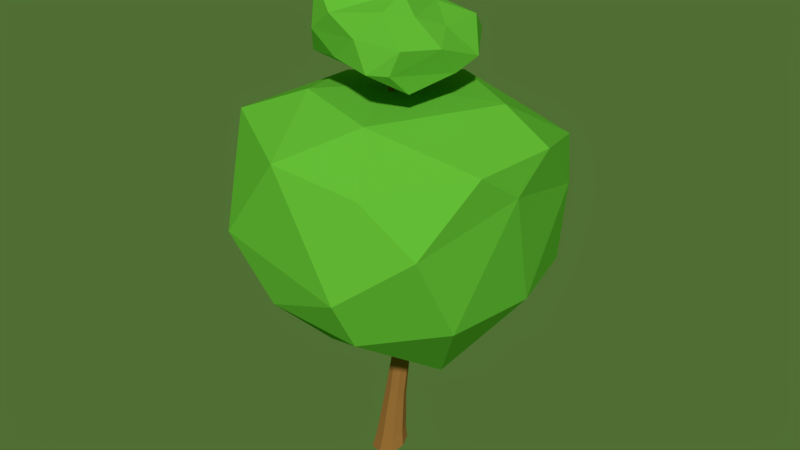 # Source: Bush_2.blend  (saved by Blender 2.78.0; exported with 4.5.12 LTS)
import bpy
from mathutils import Matrix  # noqa: F401  (used for matrix-valued properties, if any)

bpy.ops.wm.read_factory_settings(use_empty=True)
scene = bpy.context.scene
scene.name = 'Scene'

# ---- collections
col_collection_1 = bpy.data.collections.new('Collection 1'); scene.collection.children.link(col_collection_1)

# ---- materials (node trees are filled in below, after node groups)
mat_brown_9 = bpy.data.materials.new('Brown.9')
mat_brown_9.alpha_threshold = 0.0
mat_brown_9.use_transparent_shadow = False
mat_brown_9.preview_render_type = 'CUBE'
mat_brown_9.diffuse_color = (0.2957, 0.1379, 0.03454, 1.0)
mat_brown_9.roughness = 0.5
mat_brown_9.specular_intensity = 0.0
mat_brown_9.line_color = (0.0, 0.0, 0.0, 1.0)
mat_green_1 = bpy.data.materials.new('Green.1')
mat_green_1.alpha_threshold = 0.0
mat_green_1.use_transparent_shadow = False
mat_green_1.diffuse_color = (0.1262, 0.4678, 0.03732, 1.0)
mat_green_1.roughness = 0.5
mat_green_1.specular_intensity = 0.0
mat_green_1.line_color = (0.0, 0.0, 0.0, 1.0)

# ---- material node trees

# ---- world
world_world = bpy.data.worlds.new('World'); scene.world = world_world
world_world.color = (0.07944, 0.1574, 0.03378)
world_world.use_sun_shadow = False
world_world.sun_shadow_jitter_overblur = 0.0
world_world.cycles.sampling_method = 'MANUAL'
world_world.light_settings.ao_factor = 0.7031

# ---- meshes
me_cube = bpy.data.meshes.new('Cube')
me_cube.from_pydata([(-4.758, 200.0, -7.011), (22.33, 211.2, 25.51), (-9.487, 212.8, 24.46), (-42.61, 215.7, -3.986), (-16.87, 221.1, -31.86), (22.75, 204.1, -33.11), (13.23, 235.7, 18.99), (-25.09, 245.1, 19.01), (-38.61, 245.4, -21.03), (-0.2136, 226.5, -40.17), (26.05, 226.2, -8.136), (1.538, 240.5, -11.8), (-7.149, 206.8, 16.35), (25.13, 201.3, 15.74), (13.16, 211.1, 30.05), (34.91, 208.0, -4.266), (15.13, 201.2, -8.339), (-19.82, 207.7, -13.49), (-29.52, 210.4, 17.1), (-9.247, 210.3, -31.68), (-31.33, 216.9, -29.78), (6.775, 207.1, -36.63), (34.88, 221.0, 5.931), (36.63, 212.5, -18.23), (3.725, 223.9, 26.61), (26.7, 222.6, 23.51), (-33.1, 220.6, 13.96), (-22.67, 223.3, 24.72), (-34.43, 229.9, -33.19), (-52.23, 226.4, -8.194), (20.52, 216.9, -42.42), (-13.67, 223.1, -40.97), (21.16, 232.3, 6.858), (-9.632, 233.3, 27.43), (-38.04, 247.6, -3.517), (-19.09, 239.7, -31.12), (24.9, 226.2, -31.63), (11.54, 241.0, 3.644), (12.91, 232.9, -18.42), (-5.862, 245.7, 8.24), (-9.629, 243.4, -18.19), (2.25, 229.2, -23.74), (0.4002, 57.7, -13.26), (61.38, 101.0, 28.24), (-19.18, 100.7, 59.64), (-72.4, 106.3, -3.932), (-18.38, 116.6, -74.97), (59.62, 103.6, -57.61), (25.51, 163.6, 50.5), (-60.96, 179.8, 34.46), (-65.09, 165.1, -33.6), (9.577, 171.2, -77.9), (76.29, 179.9, -17.0), (-10.35, 190.4, -12.09), (-11.63, 70.13, 29.69), (35.88, 58.6, 3.321), (26.07, 93.68, 54.23), (68.24, 101.0, -18.54), (29.56, 77.53, -44.46), (-38.25, 66.09, -6.545), (-56.84, 96.32, 32.73), (-13.06, 80.01, -51.4), (-49.72, 121.0, -35.34), (8.67, 98.52, -85.33), (73.5, 161.8, 0.8339), (68.91, 150.3, -48.12), (23.37, 118.1, 65.82), (55.91, 143.8, 48.41), (-78.56, 137.9, 18.25), (-45.07, 130.7, 61.35), (-39.17, 147.4, -63.43), (-78.29, 150.0, -19.01), (42.68, 138.9, -83.0), (-4.153, 153.8, -82.3), (69.22, 177.1, 22.44), (-15.66, 172.5, 59.94), (-72.77, 173.3, -0.7333), (-24.46, 175.6, -63.02), (58.41, 167.6, -63.1), (12.68, 188.1, 31.24), (51.49, 193.4, -18.79), (-28.94, 193.3, 22.07), (-45.49, 186.6, -23.09), (7.678, 192.1, -47.33), (-4.876e-07, -4.391, 3.138e-07), (0.3985, -6.244, 8.831), (8.929, -3.037, -0.1188), (-0.3985, -2.537, -8.831), (-8.929, -5.744, 0.1188), (-2.228, 19.45, -1.669), (3.175, 21.76, -7.533), (-2.748, 21.87, -13.19), (-8.15, 19.56, -7.323), (-4.59, 65.61, -10.31), (-1.41, 67.37, -14.04), (1.553, 68.34, -9.814), (-1.627, 66.58, -6.084), (-4.173, 200.8, -3.911), (-4.332, 48.12, -10.29), (4.584, 51.45, -18.29), (-4.595, 49.61, -18.01), (-7.952, 47.78, -14.09), (6.081, 48.63, -15.24), (4.927, 49.85, -10.67), (3.43, 52.66, -13.72), (19.94, 74.61, -14.29), (17.17, 76.0, -16.88), (19.65, 75.97, -20.77), (22.42, 74.58, -18.18), (-6.873, 218.9, -1.282), (-4.283, 201.3, -6.359), (-2.99, 201.3, -5.151), (-5.466, 200.9, -5.119), (-7.279, -5.494, 0.09683), (-6.996, -4.016, -6.534), (-0.3248, -2.88, -7.199), (6.398, -1.985, -6.712), (7.279, -3.287, -0.09683), (6.996, -4.766, 6.534), (0.3248, -5.902, 7.199), (-6.398, -6.796, 6.712), (-6.93, 20.74, -11.67), (1.564, 22.4, -11.83), (1.954, 20.58, -3.187), (-0.2842, 0.3007, 5.63), (6.908, 3.075, -1.965), (-0.9598, 3.444, -9.344), (-8.152, 0.6694, -1.749), (-6.54, 18.93, -3.03), (-7.158, 48.58, -17.03), (-0.5767, 50.63, -18.08), (-0.2532, 49.06, -10.44), (-4.041, 39.35, -8.497), (1.606, 40.97, -13.18), (-4.41, 41.13, -17.15), (-8.294, 39.18, -12.73), (-4.04, 65.84, -7.088), (-4.392, 184.3, -7.047), (-3.206, 184.7, -8.292), (-1.908, 184.7, -7.08), (-3.095, 184.2, -5.835), (-3.605, 66.06, -13.41), (0.7308, 68.48, -12.68), (0.8401, 67.52, -7.069), (-7.001, 47.52, -11.18), (-3.421, 54.34, -8.87), (0.9778, 56.82, -12.6), (-3.522, 55.59, -16.67), (-6.819, 53.79, -12.82), (11.22, 57.93, -19.05), (11.55, 56.39, -11.72), (13.92, 56.06, -16.12), (8.848, 58.26, -14.65), (3.633, 52.75, -16.75), (5.62, 49.74, -17.92), (5.879, 48.53, -12.18), (3.889, 51.56, -11.07), (21.88, 74.25, -15.58), (21.66, 75.27, -20.46), (17.72, 76.33, -19.46), (17.94, 75.32, -14.63), (-7.14, 214.3, -2.233), (-6.253, 214.6, -3.163), (-5.284, 214.6, -2.257), (-6.17, 214.2, -1.327), (-3.258, 201.0, -4.229), (-5.115, 200.7, -4.205), (-5.198, 201.1, -6.041), (-3.341, 201.4, -6.065), (-4.987, -6.265, 5.231), (-5.452, -4.098, -5.093), (5.452, -4.683, 5.093), (4.987, -2.516, -5.231), (-6.016, -0.2085, 3.839), (-6.523, 2.149, -7.392), (4.772, 3.953, -7.553), (5.279, 1.596, 3.678), (-7.143, 38.78, -9.501), (-7.41, 40.1, -16.0), (-0.2868, 44.06, -17.13), (0.02138, 42.62, -10.23), (-4.04, 184.2, -6.13), (-4.123, 184.5, -7.973), (-2.26, 184.8, -7.997), (-2.177, 184.4, -6.155), (-5.961, 54.47, -15.81), (-0.2262, 55.48, -16.22), (0.021, 54.21, -9.849), (-6.004, 53.69, -9.804), (9.358, 58.56, -17.57), (13.16, 56.92, -18.7), (9.605, 57.41, -12.1), (13.41, 55.76, -13.17), (-6.354, 210.7, -2.305), (-6.416, 211.0, -3.665), (-5.041, 211.2, -3.683), (-4.979, 210.9, -2.323)], [], [(0, 13, 12), (1, 13, 15), (0, 12, 17), (0, 17, 19), (0, 19, 16), (1, 15, 22), (2, 14, 24), (3, 18, 26), (4, 20, 28), (5, 21, 30), (1, 22, 25), (2, 24, 27), (3, 26, 29), (4, 28, 31), (5, 30, 23), (6, 32, 37), (7, 33, 39), (8, 34, 40), (9, 35, 41), (10, 36, 38), (38, 41, 11), (38, 36, 41), (36, 9, 41), (41, 40, 11), (41, 35, 40), (35, 8, 40), (40, 39, 11), (40, 34, 39), (34, 7, 39), (39, 37, 11), (39, 33, 37), (33, 6, 37), (37, 38, 11), (37, 32, 38), (32, 10, 38), (23, 36, 10), (23, 30, 36), (30, 9, 36), (31, 35, 9), (31, 28, 35), (28, 8, 35), (29, 34, 8), (29, 26, 34), (26, 7, 34), (27, 33, 7), (27, 24, 33), (24, 6, 33), (25, 32, 6), (25, 22, 32), (22, 10, 32), (30, 31, 9), (30, 21, 31), (21, 4, 31), (28, 29, 8), (28, 20, 29), (20, 3, 29), (26, 27, 7), (26, 18, 27), (18, 2, 27), (24, 25, 6), (24, 14, 25), (14, 1, 25), (22, 23, 10), (22, 15, 23), (15, 5, 23), (16, 21, 5), (16, 19, 21), (19, 4, 21), (19, 20, 4), (19, 17, 20), (17, 3, 20), (17, 18, 3), (17, 12, 18), (12, 2, 18), (15, 16, 5), (15, 13, 16), (13, 0, 16), (12, 14, 2), (12, 13, 14), (13, 1, 14), (42, 55, 54), (43, 55, 57), (42, 54, 59), (42, 59, 61), (42, 61, 58), (43, 57, 64), (44, 56, 66), (45, 60, 68), (46, 62, 70), (47, 63, 72), (43, 64, 67), (44, 66, 69), (45, 68, 71), (46, 70, 73), (47, 72, 65), (48, 74, 79), (49, 75, 81), (50, 76, 82), (51, 77, 83), (52, 78, 80), (80, 83, 53), (80, 78, 83), (78, 51, 83), (83, 82, 53), (83, 77, 82), (77, 50, 82), (82, 81, 53), (82, 76, 81), (76, 49, 81), (81, 79, 53), (81, 75, 79), (75, 48, 79), (79, 80, 53), (79, 74, 80), (74, 52, 80), (65, 78, 52), (65, 72, 78), (72, 51, 78), (73, 77, 51), (73, 70, 77), (70, 50, 77), (71, 76, 50), (71, 68, 76), (68, 49, 76), (69, 75, 49), (69, 66, 75), (66, 48, 75), (67, 74, 48), (67, 64, 74), (64, 52, 74), (72, 73, 51), (72, 63, 73), (63, 46, 73), (70, 71, 50), (70, 62, 71), (62, 45, 71), (68, 69, 49), (68, 60, 69), (60, 44, 69), (66, 67, 48), (66, 56, 67), (56, 43, 67), (64, 65, 52), (64, 57, 65), (57, 47, 65), (58, 63, 47), (58, 61, 63), (61, 46, 63), (61, 62, 46), (61, 59, 62), (59, 45, 62), (59, 60, 45), (59, 54, 60), (54, 44, 60), (57, 58, 47), (57, 55, 58), (55, 42, 58), (54, 56, 44), (54, 55, 56), (55, 43, 56), (84, 113, 170, 115), (84, 115, 172, 117), (84, 117, 171, 119), (84, 119, 169, 113), (85, 119, 171, 118), (85, 118, 176, 124), (85, 124, 173, 120), (85, 120, 169, 119), (86, 117, 172, 116), (86, 116, 175, 125), (86, 125, 176, 118), (86, 118, 171, 117), (87, 115, 170, 114), (87, 114, 174, 126), (87, 126, 175, 116), (87, 116, 172, 115), (88, 113, 169, 120), (88, 120, 173, 127), (88, 127, 174, 114), (88, 114, 170, 113), (89, 124, 176, 123), (89, 123, 180, 132), (89, 132, 177, 128), (89, 128, 173, 124), (90, 125, 175, 122), (90, 122, 179, 133), (90, 133, 180, 123), (90, 123, 176, 125), (91, 126, 174, 121), (91, 121, 178, 134), (91, 134, 179, 122), (91, 122, 175, 126), (92, 127, 173, 128), (92, 128, 177, 135), (92, 135, 178, 121), (92, 121, 174, 127), (93, 148, 188, 136), (93, 141, 185, 148), (94, 147, 185, 141), (94, 142, 186, 147), (95, 146, 186, 142), (95, 143, 187, 146), (96, 145, 187, 143), (96, 136, 188, 145), (97, 166, 181, 140), (97, 140, 184, 165), (97, 165, 196, 164), (97, 164, 193, 166), (98, 132, 180, 131), (98, 131, 187, 145), (98, 145, 188, 144), (98, 144, 177, 132), (99, 154, 179, 130), (99, 130, 186, 153), (99, 153, 189, 149), (99, 149, 190, 154), (100, 134, 178, 129), (100, 129, 185, 147), (100, 147, 186, 130), (100, 130, 179, 134), (101, 135, 177, 144), (101, 144, 188, 148), (101, 148, 185, 129), (101, 129, 178, 135), (102, 155, 180, 133), (102, 133, 179, 154), (102, 154, 190, 151), (102, 151, 192, 155), (103, 156, 187, 131), (103, 131, 180, 155), (103, 155, 192, 150), (103, 150, 191, 156), (104, 153, 186, 146), (104, 146, 187, 156), (104, 156, 191, 152), (104, 152, 189, 153), (105, 160, 191, 150), (105, 150, 192, 157), (106, 159, 189, 152), (106, 152, 191, 160), (107, 158, 190, 149), (107, 149, 189, 159), (108, 157, 192, 151), (108, 151, 190, 158), (109, 163, 195, 162), (109, 162, 194, 161), (109, 161, 193, 164), (109, 164, 196, 163), (110, 168, 183, 138), (110, 138, 182, 167), (110, 167, 194, 162), (110, 162, 195, 168), (111, 165, 184, 139), (111, 139, 183, 168), (111, 168, 195, 163), (111, 163, 196, 165), (112, 167, 182, 137), (112, 137, 181, 166), (112, 166, 193, 161), (112, 161, 194, 167)])
me_cube.polygons.foreach_set('material_index', [1, 1, 1, 1, 1, 1, 1, 1, 1, 1, 1, 1, 1, 1, 1, 1, 1, 1, 1, 1, 1, 1, 1, 1, 1, 1, 1, 1, 1, 1, 1, 1, 1, 1, 1, 1, 1, 1, 1, 1, 1, 1, 1, 1, 1, 1, 1, 1, 1, 1, 1, 1, 1, 1, 1, 1, 1, 1, 1, 1, 1, 1, 1, 1, 1, 1, 1, 1, 1, 1, 1, 1, 1, 1, 1, 1, 1, 1, 1, 1, 1, 1, 1, 1, 1, 1, 1, 1, 1, 1, 1, 1, 1, 1, 1, 1, 1, 1, 1, 1, 1, 1, 1, 1, 1, 1, 1, 1, 1, 1, 1, 1, 1, 1, 1, 1, 1, 1, 1, 1, 1, 1, 1, 1, 1, 1, 1, 1, 1, 1, 1, 1, 1, 1, 1, 1, 1, 1, 1, 1, 1, 1, 1, 1, 1, 1, 1, 1, 1, 1, 1, 1, 1, 1, 1, 1, 1, 1, 1, 1, 0, 0, 0, 0, 0, 0, 0, 0, 0, 0, 0, 0, 0, 0, 0, 0, 0, 0, 0, 0, 0, 0, 0, 0, 0, 0, 0, 0, 0, 0, 0, 0, 0, 0, 0, 0, 0, 0, 0, 0, 0, 0, 0, 0, 0, 0, 0, 0, 0, 0, 0, 0, 0, 0, 0, 0, 0, 0, 0, 0, 0, 0, 0, 0, 0, 0, 0, 0, 0, 0, 0, 0, 0, 0, 0, 0, 0, 0, 0, 0, 0, 0, 0, 0, 0, 0, 0, 0, 0, 0, 0, 0, 0, 0, 0, 0, 0, 0, 0, 0])
_uv = me_cube.uv_layers.new(name='UVMap')
_uv.uv.foreach_set('vector', [0.786, 0.8367, 0.7825, 0.7422, 0.8441, 0.7942, 0.04466, 0.9452, 0.04022, 0.9149, 0.09238, 0.8715, 0.786, 0.8367, 0.8441, 0.7942, 0.8115, 0.8815, 0.786, 0.8367, 0.8115, 0.8815, 0.7663, 0.9099, 0.0, 0.8293, 0.03539, 0.7644, 0.0433, 0.8414, 0.04466, 0.9452, 0.09238, 0.8715, 0.1081, 0.9068, 0.2066, 0.833, 0.2017, 0.8988, 0.1681, 0.8657, 0.8787, 0.9019, 0.8872, 0.8293, 0.9049, 0.8522, 1.0, 0.05689, 0.9691, 0.025, 1.0, 0.0, 0.3766, 0.6492, 0.3905, 0.6941, 0.3442, 0.6728, 0.04466, 0.9452, 0.1081, 0.9068, 0.07802, 0.9497, 0.2066, 0.833, 0.1681, 0.8657, 0.1823, 0.7904, 0.8787, 0.9019, 0.9049, 0.8522, 0.9049, 0.9367, 0.994, 0.2148, 0.9799, 0.2679, 0.9691, 0.2082, 0.08831, 0.7811, 0.1183, 0.7613, 0.1183, 0.8372, 0.9542, 0.1389, 0.9209, 0.1656, 0.9101, 0.1291, 0.9417, 0.03136, 0.9691, 0.08599, 0.918, 0.0787, 0.819, 0.005061, 0.8712, 0.0, 0.8384, 0.07781, 0.7728, 0.1312, 0.7956, 0.06309, 0.8227, 0.1301, 0.8771, 0.1897, 0.8078, 0.191, 0.8437, 0.149, 0.8437, 0.149, 0.8227, 0.1301, 0.8607, 0.1083, 0.8437, 0.149, 0.8078, 0.191, 0.8227, 0.1301, 0.8078, 0.191, 0.7728, 0.1312, 0.8227, 0.1301, 0.8227, 0.1301, 0.8384, 0.07781, 0.8607, 0.1083, 0.8227, 0.1301, 0.7956, 0.06309, 0.8384, 0.07781, 0.7956, 0.06309, 0.819, 0.005061, 0.8384, 0.07781, 0.8384, 0.07781, 0.918, 0.0787, 0.8607, 0.1083, 0.8384, 0.07781, 0.8712, 0.0, 0.918, 0.0787, 0.8712, 0.0, 0.9417, 0.03136, 0.918, 0.0787, 0.918, 0.0787, 0.9101, 0.1291, 0.8607, 0.1083, 0.918, 0.0787, 0.9691, 0.08599, 0.9101, 0.1291, 0.9691, 0.08599, 0.9542, 0.1389, 0.9101, 0.1291, 0.9101, 0.1291, 0.8437, 0.149, 0.8607, 0.1083, 0.9101, 0.1291, 0.9209, 0.1656, 0.8437, 0.149, 0.9209, 0.1656, 0.8771, 0.1897, 0.8437, 0.149, 0.8478, 0.2387, 0.8078, 0.191, 0.8771, 0.1897, 0.8478, 0.2387, 0.7717, 0.1969, 0.8078, 0.191, 0.7717, 0.1969, 0.7728, 0.1312, 0.8078, 0.191, 0.3769, 0.7683, 0.3438, 0.8049, 0.3491, 0.7388, 0.3769, 0.7683, 0.3905, 0.8304, 0.3438, 0.8049, 0.3905, 0.8304, 0.3589, 0.8622, 0.3438, 0.8049, 0.8487, 0.319, 0.7717, 0.319, 0.7873, 0.2702, 0.9101, 0.3096, 0.8487, 0.3096, 0.8931, 0.2387, 0.403, 0.8622, 0.403, 0.9345, 0.3438, 0.904, 0.1823, 0.7904, 0.1472, 0.8231, 0.1183, 0.773, 0.1823, 0.7904, 0.1681, 0.8657, 0.1472, 0.8231, 0.1681, 0.8657, 0.1273, 0.8869, 0.1472, 0.8231, 0.9691, 0.1914, 0.9209, 0.1656, 0.9542, 0.1389, 0.9691, 0.1914, 0.9204, 0.2169, 0.9209, 0.1656, 0.9204, 0.2169, 0.8771, 0.1897, 0.9209, 0.1656, 0.3442, 0.6728, 0.3769, 0.7683, 0.3491, 0.7388, 0.3442, 0.6728, 0.3905, 0.6941, 0.3769, 0.7683, 0.994, 0.1362, 0.994, 0.2148, 0.9691, 0.2082, 0.8232, 0.2387, 0.8487, 0.319, 0.7873, 0.2702, 0.8374, 0.9707, 0.8161, 0.945, 0.9049, 0.9367, 0.8161, 0.945, 0.8787, 0.9019, 0.9049, 0.9367, 0.1925, 0.7613, 0.1823, 0.7904, 0.1183, 0.773, 0.1925, 0.7613, 0.2213, 0.7764, 0.1823, 0.7904, 0.2213, 0.7764, 0.2066, 0.833, 0.1823, 0.7904, 0.1681, 0.8657, 0.16, 0.9318, 0.1273, 0.8869, 0.1681, 0.8657, 0.2017, 0.8988, 0.16, 0.9318, 0.2017, 0.8988, 0.1961, 0.9248, 0.16, 0.9318, 0.9204, 0.2169, 0.8478, 0.2387, 0.8771, 0.1897, 0.1081, 0.9068, 0.09238, 0.8715, 0.1183, 0.8372, 0.09238, 0.8715, 0.08831, 0.7811, 0.1183, 0.8372, 0.3194, 0.7613, 0.2817, 0.8402, 0.262, 0.803, 0.3194, 0.7613, 0.3194, 0.8604, 0.2817, 0.8402, 0.9816, 0.09068, 1.0, 0.05689, 0.9959, 0.1362, 0.9816, 0.09068, 0.9691, 0.025, 1.0, 0.05689, 0.7663, 0.9099, 0.8115, 0.8815, 0.8161, 0.945, 0.8115, 0.8815, 0.8787, 0.9019, 0.8161, 0.945, 0.8115, 0.8815, 0.8872, 0.8293, 0.8787, 0.9019, 0.8115, 0.8815, 0.8441, 0.7942, 0.8872, 0.8293, 0.8441, 0.7942, 0.873, 0.7854, 0.8872, 0.8293, 0.09238, 0.8715, 0.0433, 0.8414, 0.08831, 0.7811, 0.09238, 0.8715, 0.04022, 0.9149, 0.0433, 0.8414, 0.04022, 0.9149, 0.0, 0.8293, 0.0433, 0.8414, 0.8441, 0.7942, 0.8445, 0.7375, 0.873, 0.7854, 0.8441, 0.7942, 0.7825, 0.7422, 0.8445, 0.7375, 0.2213, 0.9368, 0.1961, 0.9248, 0.2017, 0.8988, 0.7485, 0.2661, 0.7717, 0.3555, 0.629, 0.3316, 0.1889, 0.07644, 0.3338, 0.1414, 0.1799, 0.2117, 0.7485, 0.2661, 0.629, 0.3316, 0.6613, 0.2145, 0.7485, 0.2661, 0.6613, 0.2145, 0.7593, 0.1368, 0.4135, 0.1892, 0.401, 0.3031, 0.314, 0.2827, 0.1889, 0.07644, 0.1799, 0.2117, 0.04117, 0.1658, 0.4998, 0.6679, 0.4409, 0.5487, 0.5097, 0.5356, 0.5337, 0.1271, 0.5075, 0.2433, 0.4284, 0.1346, 0.7311, 0.03748, 0.6016, 0.07508, 0.6241, 0.0, 0.6955, 0.7687, 0.6573, 0.909, 0.5756, 0.7796, 0.1889, 0.07644, 0.04117, 0.1658, 0.1101, 0.02515, 0.4998, 0.6679, 0.5097, 0.5356, 0.6072, 0.7137, 0.5337, 0.1271, 0.4284, 0.1346, 0.4766, 0.0386, 0.583, 0.9688, 0.479, 1.0, 0.4901, 0.895, 0.1975, 0.3251, 0.1641, 0.4044, 0.08029, 0.3054, 0.6398, 0.4896, 0.6457, 0.3555, 0.7249, 0.5028, 0.9068, 0.446, 0.9869, 0.3986, 0.9825, 0.5068, 0.8119, 0.6256, 0.844, 0.5337, 0.9031, 0.6192, 0.002103, 0.634, 0.0, 0.5373, 0.07683, 0.5624, 0.245, 0.6954, 0.1021, 0.728, 0.2065, 0.6226, 0.2065, 0.6226, 0.07683, 0.5624, 0.1507, 0.4871, 0.2065, 0.6226, 0.1021, 0.728, 0.07683, 0.5624, 0.1021, 0.728, 0.002103, 0.634, 0.07683, 0.5624, 0.07683, 0.5624, 0.07957, 0.43, 0.1507, 0.4871, 0.9869, 0.7216, 0.8818, 0.7375, 0.9031, 0.6192, 0.8818, 0.7375, 0.8119, 0.6256, 0.9031, 0.6192, 0.07957, 0.43, 0.2198, 0.4044, 0.1507, 0.4871, 0.9031, 0.6192, 0.844, 0.5337, 0.9825, 0.5068, 0.844, 0.5337, 0.9068, 0.446, 0.9825, 0.5068, 0.2198, 0.4044, 0.2963, 0.4919, 0.1507, 0.4871, 0.2198, 0.4044, 0.3438, 0.4237, 0.2963, 0.4919, 0.6995, 0.5961, 0.6398, 0.4896, 0.7249, 0.5028, 0.2963, 0.4919, 0.2065, 0.6226, 0.1507, 0.4871, 0.2963, 0.4919, 0.3438, 0.6405, 0.2065, 0.6226, 0.3438, 0.6405, 0.245, 0.6954, 0.2065, 0.6226, 0.1598, 0.7613, 0.1021, 0.728, 0.245, 0.6954, 0.08029, 0.3054, 0.1641, 0.4044, 0.06901, 0.3516, 0.5756, 0.7796, 0.4549, 0.8424, 0.5132, 0.7137, 0.4901, 0.895, 0.4135, 0.9343, 0.4549, 0.8424, 0.4901, 0.895, 0.479, 1.0, 0.4135, 0.9343, 0.7915, 0.7154, 0.8119, 0.6256, 0.8818, 0.7375, 0.7663, 0.5693, 0.844, 0.5337, 0.8119, 0.6256, 0.7663, 0.5693, 0.7674, 0.4591, 0.844, 0.5337, 0.7674, 0.4591, 0.9068, 0.446, 0.844, 0.5337, 0.6072, 0.7137, 0.6995, 0.5961, 0.7663, 0.7137, 0.6072, 0.7137, 0.5097, 0.5356, 0.6995, 0.5961, 0.5097, 0.5356, 0.6398, 0.4896, 0.6995, 0.5961, 0.5574, 0.4225, 0.6457, 0.3555, 0.6398, 0.4896, 0.1101, 0.02515, 0.04117, 0.1658, 0.01614, 0.1058, 0.04117, 0.1658, 0.0, 0.2203, 0.01614, 0.1058, 0.5756, 0.7796, 0.4901, 0.895, 0.4549, 0.8424, 0.5756, 0.7796, 0.6573, 0.909, 0.4901, 0.895, 0.6573, 0.909, 0.583, 0.9688, 0.4901, 0.895, 0.3091, 0.8604, 0.3091, 0.9778, 0.262, 0.9374, 0.6241, 0.0, 0.6016, 0.07508, 0.4766, 0.0386, 0.9833, 0.8319, 0.9049, 0.8679, 0.9133, 0.7375, 0.7674, 0.4591, 0.8416, 0.3555, 0.9068, 0.446, 0.4284, 0.1346, 0.5075, 0.2433, 0.4135, 0.2892, 0.5075, 0.2433, 0.5089, 0.3555, 0.4135, 0.2892, 0.5097, 0.5356, 0.5574, 0.4225, 0.6398, 0.4896, 0.5097, 0.5356, 0.4409, 0.5487, 0.5574, 0.4225, 0.4409, 0.5487, 0.4363, 0.4433, 0.5574, 0.4225, 0.04117, 0.1658, 0.08029, 0.3054, 0.0, 0.2203, 0.04117, 0.1658, 0.1799, 0.2117, 0.08029, 0.3054, 0.1799, 0.2117, 0.1975, 0.3251, 0.08029, 0.3054, 0.314, 0.2827, 0.3204, 0.4044, 0.1975, 0.3251, 0.314, 0.2827, 0.401, 0.3031, 0.3204, 0.4044, 0.6955, 0.9907, 0.583, 0.9688, 0.6573, 0.909, 0.7593, 0.1368, 0.6016, 0.07508, 0.7311, 0.03748, 0.7593, 0.1368, 0.6613, 0.2145, 0.6016, 0.07508, 0.9833, 0.9997, 0.9049, 0.8679, 0.9833, 0.8319, 0.6613, 0.2145, 0.5075, 0.2433, 0.5337, 0.1271, 0.6613, 0.2145, 0.629, 0.3316, 0.5075, 0.2433, 0.629, 0.3316, 0.5089, 0.3555, 0.5075, 0.2433, 0.1799, 0.2117, 0.314, 0.2827, 0.1975, 0.3251, 0.1799, 0.2117, 0.3338, 0.1414, 0.314, 0.2827, 0.3338, 0.1414, 0.4135, 0.1892, 0.314, 0.2827, 0.4135, 0.6719, 0.4409, 0.5487, 0.4998, 0.6679, 0.4086, 0.067, 0.3338, 0.1414, 0.2765, 0.0, 0.3338, 0.1414, 0.1889, 0.07644, 0.2765, 0.0, 0.9645, 0.3102, 0.9478, 0.3163, 0.9485, 0.2999, 0.9589, 0.2897, 0.9645, 0.3102, 0.9589, 0.2897, 0.9725, 0.2911, 0.9812, 0.304, 0.9645, 0.3102, 0.9812, 0.304, 0.9805, 0.3204, 0.9701, 0.3306, 0.9645, 0.3102, 0.9701, 0.3306, 0.9565, 0.3292, 0.9478, 0.3163, 0.9713, 0.3352, 0.9701, 0.3306, 0.9805, 0.3204, 0.985, 0.3233, 0.7479, 0.7183, 0.7662, 0.7265, 0.7577, 0.7443, 0.7422, 0.7373, 0.7479, 0.7183, 0.7422, 0.7373, 0.7256, 0.7332, 0.7282, 0.7137, 0.9713, 0.3352, 0.9543, 0.3346, 0.9565, 0.3292, 0.9701, 0.3306, 0.985, 0.3027, 0.9812, 0.304, 0.9725, 0.2911, 0.9748, 0.2857, 0.926, 0.3312, 0.9101, 0.3176, 0.914, 0.3049, 0.9275, 0.3164, 0.926, 0.3312, 0.9275, 0.3164, 0.9428, 0.3198, 0.944, 0.3352, 0.985, 0.3027, 0.985, 0.3233, 0.9805, 0.3204, 0.9812, 0.304, 0.9577, 0.2851, 0.9589, 0.2897, 0.9485, 0.2999, 0.944, 0.297, 0.393, 0.6408, 0.3745, 0.6492, 0.3723, 0.6313, 0.3879, 0.624, 0.393, 0.6408, 0.3879, 0.624, 0.4042, 0.6198, 0.4123, 0.6359, 0.9577, 0.2851, 0.9748, 0.2857, 0.9725, 0.2911, 0.9589, 0.2897, 0.944, 0.3177, 0.9478, 0.3163, 0.9565, 0.3292, 0.9543, 0.3346, 0.2429, 0.7628, 0.262, 0.7613, 0.2573, 0.7783, 0.2411, 0.7796, 0.2429, 0.7628, 0.2411, 0.7796, 0.2258, 0.7888, 0.2248, 0.7736, 0.944, 0.3177, 0.944, 0.297, 0.9485, 0.2999, 0.9478, 0.3163, 0.7259, 0.7923, 0.7422, 0.7373, 0.7577, 0.7443, 0.7374, 0.798, 0.7259, 0.7923, 0.7374, 0.798, 0.7196, 0.8612, 0.7095, 0.8494, 0.7259, 0.7923, 0.7095, 0.8494, 0.7007, 0.8464, 0.7135, 0.7888, 0.7259, 0.7923, 0.7135, 0.7888, 0.7256, 0.7332, 0.7422, 0.7373, 0.931, 0.277, 0.9275, 0.3164, 0.914, 0.3049, 0.9206, 0.2683, 0.3427, 0.9123, 0.3296, 0.9121, 0.3194, 0.8699, 0.331, 0.8743, 0.931, 0.277, 0.9334, 0.2419, 0.944, 0.2387, 0.9427, 0.2797, 0.931, 0.277, 0.9427, 0.2797, 0.9428, 0.3198, 0.9275, 0.3164, 0.3721, 0.572, 0.3879, 0.624, 0.3723, 0.6313, 0.3605, 0.5779, 0.3721, 0.572, 0.3605, 0.5779, 0.348, 0.5223, 0.3562, 0.5174, 0.3721, 0.572, 0.3562, 0.5174, 0.3665, 0.5068, 0.3843, 0.5684, 0.3721, 0.572, 0.3843, 0.5684, 0.4042, 0.6198, 0.3879, 0.624, 0.2352, 0.825, 0.2411, 0.7796, 0.2573, 0.7783, 0.2477, 0.8241, 0.2352, 0.825, 0.2477, 0.8241, 0.2396, 0.8711, 0.2301, 0.8717, 0.2352, 0.825, 0.2301, 0.8717, 0.2213, 0.8771, 0.2234, 0.8321, 0.2352, 0.825, 0.2234, 0.8321, 0.2258, 0.7888, 0.2411, 0.7796, 0.2524, 0.9363, 0.2382, 0.9072, 0.2471, 0.9068, 0.262, 0.9361, 0.2524, 0.9363, 0.2438, 0.9407, 0.23, 0.9118, 0.2382, 0.9072, 0.3494, 0.4422, 0.3503, 0.4761, 0.3438, 0.4808, 0.3438, 0.4473, 0.3494, 0.4422, 0.3549, 0.4381, 0.3599, 0.4747, 0.3503, 0.4761, 0.782, 0.319, 0.7808, 0.3444, 0.7717, 0.3519, 0.774, 0.3224, 0.782, 0.319, 0.7907, 0.3201, 0.7907, 0.3495, 0.7808, 0.3444, 0.7022, 0.9275, 0.7033, 0.8924, 0.7134, 0.894, 0.7088, 0.9316, 0.7022, 0.9275, 0.6955, 0.9243, 0.6961, 0.8894, 0.7033, 0.8924, 0.3933, 0.7849, 0.3961, 0.7847, 0.398, 0.8323, 0.3952, 0.8324, 0.3933, 0.7849, 0.3952, 0.8324, 0.3924, 0.832, 0.3905, 0.7845, 0.3933, 0.7849, 0.3905, 0.7845, 0.3926, 0.756, 0.3951, 0.7464, 0.3933, 0.7849, 0.3951, 0.7464, 0.3967, 0.7562, 0.3961, 0.7847, 0.7039, 0.8745, 0.7095, 0.8494, 0.7196, 0.8612, 0.7153, 0.8794, 0.7039, 0.8745, 0.7153, 0.8794, 0.7134, 0.894, 0.7033, 0.8924, 0.7039, 0.8745, 0.7033, 0.8924, 0.6961, 0.8894, 0.6964, 0.8716, 0.7039, 0.8745, 0.6964, 0.8716, 0.7007, 0.8464, 0.7095, 0.8494, 0.3764, 0.4829, 0.3804, 0.4872, 0.3665, 0.5068, 0.3618, 0.4881, 0.3764, 0.4829, 0.3618, 0.4881, 0.3599, 0.4747, 0.3728, 0.4801, 0.3764, 0.4829, 0.3728, 0.4801, 0.3861, 0.4602, 0.392, 0.4606, 0.3764, 0.4829, 0.392, 0.4606, 0.3982, 0.4625, 0.3804, 0.4872, 0.3507, 0.4933, 0.3562, 0.5174, 0.348, 0.5223, 0.3438, 0.4979, 0.3507, 0.4933, 0.3438, 0.4979, 0.3438, 0.4808, 0.3503, 0.4761, 0.3507, 0.4933, 0.3503, 0.4761, 0.3599, 0.4747, 0.3618, 0.4881, 0.3507, 0.4933, 0.3618, 0.4881, 0.3665, 0.5068, 0.3562, 0.5174, 0.2309, 0.8924, 0.2301, 0.8717, 0.2396, 0.8711, 0.2395, 0.8919, 0.2309, 0.8924, 0.2395, 0.8919, 0.2471, 0.9068, 0.2382, 0.9072, 0.2309, 0.8924, 0.2382, 0.9072, 0.23, 0.9118, 0.223, 0.8972, 0.2309, 0.8924, 0.223, 0.8972, 0.2213, 0.8771, 0.2301, 0.8717, 0.3292, 0.8489, 0.338, 0.851, 0.3393, 0.8758, 0.331, 0.8743, 0.3292, 0.8489, 0.331, 0.8743, 0.3194, 0.8699, 0.3214, 0.8462, 0.3292, 0.8489, 0.3214, 0.8462, 0.3247, 0.8161, 0.3323, 0.8176, 0.3292, 0.8489, 0.3323, 0.8176, 0.3406, 0.8208, 0.338, 0.851, 0.73, 0.8844, 0.726, 0.8888, 0.7134, 0.894, 0.7153, 0.8794, 0.73, 0.8844, 0.7153, 0.8794, 0.7196, 0.8612, 0.7334, 0.8815, 0.73, 0.8844, 0.7334, 0.8815, 0.7515, 0.9062, 0.7458, 0.9067, 0.73, 0.8844, 0.7458, 0.9067, 0.7396, 0.9086, 0.726, 0.8888, 0.804, 0.328, 0.8057, 0.3364, 0.7916, 0.337, 0.7907, 0.3258, 0.804, 0.328, 0.7907, 0.3258, 0.7914, 0.319, 0.8057, 0.3204, 0.3994, 0.6518, 0.4068, 0.6492, 0.4065, 0.6729, 0.3993, 0.6744, 0.3994, 0.6518, 0.3993, 0.6744, 0.3909, 0.677, 0.3905, 0.6535, 0.7605, 0.9634, 0.7542, 0.9644, 0.7396, 0.9086, 0.7458, 0.9067, 0.7605, 0.9634, 0.7458, 0.9067, 0.7515, 0.9062, 0.7662, 0.9637, 0.4004, 0.7302, 0.393, 0.7328, 0.3909, 0.677, 0.3993, 0.6744, 0.4004, 0.7302, 0.3993, 0.6744, 0.4065, 0.6729, 0.4068, 0.7292, 0.4061, 0.4044, 0.4123, 0.4053, 0.3982, 0.4625, 0.392, 0.4606, 0.4061, 0.4044, 0.392, 0.4606, 0.3861, 0.4602, 0.4002, 0.4047, 0.3355, 0.7623, 0.3427, 0.7654, 0.3406, 0.8208, 0.3323, 0.8176, 0.3355, 0.7623, 0.3323, 0.8176, 0.3247, 0.8161, 0.3287, 0.7613, 0.4101, 0.7353, 0.4108, 0.7466, 0.4082, 0.7541, 0.4071, 0.7455, 0.4034, 0.811, 0.3998, 0.801, 0.4004, 0.7922, 0.4032, 0.7995, 0.3958, 0.7328, 0.398, 0.7457, 0.3967, 0.7562, 0.3951, 0.7464, 0.3958, 0.7328, 0.3951, 0.7464, 0.3926, 0.756, 0.3924, 0.7455, 0.4096, 0.6972, 0.4068, 0.6971, 0.4079, 0.6495, 0.4107, 0.6496, 0.4096, 0.6972, 0.4107, 0.6496, 0.4135, 0.6492, 0.4124, 0.6968, 0.4096, 0.6972, 0.4124, 0.6968, 0.4135, 0.725, 0.4121, 0.7353, 0.4096, 0.6972, 0.4121, 0.7353, 0.4094, 0.7253, 0.4068, 0.6971, 0.3091, 0.8833, 0.312, 0.8838, 0.3136, 0.9152, 0.3107, 0.9146, 0.4097, 0.776, 0.4108, 0.8068, 0.4078, 0.8069, 0.4068, 0.776, 0.4097, 0.776, 0.4068, 0.776, 0.4082, 0.7541, 0.4108, 0.7466, 0.3091, 0.8833, 0.3122, 0.8604, 0.3136, 0.8669, 0.312, 0.8838, 0.4009, 0.7699, 0.398, 0.7702, 0.4004, 0.7331, 0.4034, 0.7328, 0.4068, 0.8433, 0.4078, 0.8071, 0.4107, 0.8069, 0.4097, 0.8431, 0.4068, 0.8433, 0.4097, 0.8431, 0.4107, 0.8666, 0.4091, 0.8752, 0.4009, 0.7699, 0.4032, 0.7995, 0.4004, 0.7922, 0.398, 0.7702])
me_cube.materials.append(mat_brown_9)
me_cube.materials.append(mat_green_1)
me_cube.use_remesh_preserve_volume = False
me_cube.use_remesh_preserve_attributes = False
me_cube.use_mirror_vertex_groups = False
me_cube.update()

# ---- objects
ob_bush_2 = bpy.data.objects.new('Bush_2', me_cube)

# ---- transforms, parenting, visibility, modifiers, constraints
ob_bush_2.location = (0.0, 0.0, 0.0)
ob_bush_2.rotation_euler = (1.571, 0.0, 0.0)
ob_bush_2.scale = (0.01, 0.01, 0.01)
ob_bush_2.lineart.crease_threshold = 0.0

# ---- collection membership
col_collection_1.objects.link(ob_bush_2)

# ---- scene / render settings (as saved in the file)
scene.frame_start = 1; scene.frame_end = 250; scene.frame_set(1)
scene.render.engine = 'BLENDER_EEVEE_NEXT'
scene.render.fps = 30
scene.render.dither_intensity = 0.0
scene.cycles.use_denoising = False
scene.cycles.samples = 128
scene.cycles.sampling_pattern = 'TABULATED_SOBOL'
scene.cycles.light_sampling_threshold = 0.0
scene.cycles.use_adaptive_sampling = False
scene.cycles.use_light_tree = False
scene.cycles.blur_glossy = 0.0
scene.cycles.sample_clamp_indirect = 0.0
scene.view_settings.view_transform = 'Standard'
bpy.context.view_layer.update()

# ---- added for rendering (the .blend has no active camera and no usable light): camera, sun
cam_auto = bpy.data.cameras.new('AutoCamera')
cam_auto.lens = 50.0
cam_auto.sensor_width = 36.0
cam_auto.clip_end = 1000.0
ob_auto_camera = bpy.data.objects.new('AutoCamera', cam_auto)
scene.collection.objects.link(ob_auto_camera)
ob_auto_camera.location = (3.07866, -3.61046, 3.67597)
ob_auto_camera.rotation_euler = (1.09748, -7.21219e-08, 0.694738)
scene.camera = ob_auto_camera
light_auto_sun = bpy.data.lights.new('AutoSun', 'SUN')
light_auto_sun.energy = 3.0
light_auto_sun.angle = 0.0523599
ob_auto_sun = bpy.data.objects.new('AutoSun', light_auto_sun)
scene.collection.objects.link(ob_auto_sun)
ob_auto_sun.rotation_euler = (0.872665, 0.174533, 0.523599)
bpy.context.view_layer.update()
